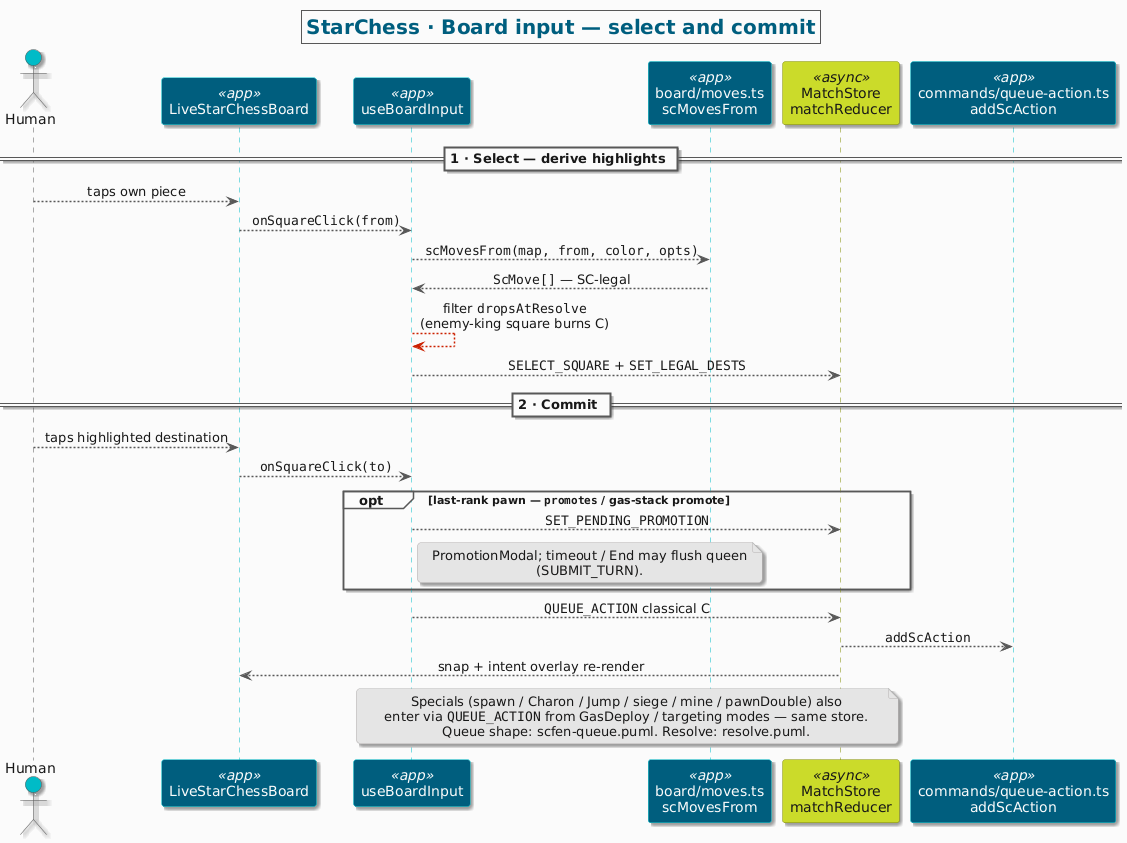

The diagram above was rendered by PlantUML. Its source (embedded in the PNG):
@startuml sc-moves-sequence
' purpose: Click → highlights → QUEUE_ACTION under useBoardInput.
!include ../../themes/proveo.puml

title StarChess · Board input — select and commit

actor "Human" as H
participant "LiveStarChessBoard" as VIEW <<app>>
participant "useBoardInput" as INPUT <<app>>
participant "board/moves.ts\nscMovesFrom" as SCM <<app>>
participant "MatchStore\nmatchReducer" as STORE <<async>>
participant "commands/queue-action.ts\naddScAction" as QACT <<app>>

== 1 · Select — derive highlights ==

H ARROW_MAIN VIEW : taps own piece
VIEW ARROW_MAIN INPUT : ""onSquareClick(from)""
INPUT ARROW_MAIN SCM : ""scMovesFrom(map, from, color, opts)""
SCM ARROW_MAIN INPUT : ""ScMove[]"" — SC-legal
INPUT ARROW_ERROR INPUT : filter ""dropsAtResolve""\n(enemy-king square burns C)
INPUT ARROW_MAIN STORE : ""SELECT_SQUARE"" + ""SET_LEGAL_DESTS""

== 2 · Commit ==

H ARROW_MAIN VIEW : taps highlighted destination
VIEW ARROW_MAIN INPUT : ""onSquareClick(to)""
opt last-rank pawn — ""promotes"" / gas-stack promote
  INPUT ARROW_OPTIONAL STORE : ""SET_PENDING_PROMOTION""
  note right of INPUT
    PromotionModal; timeout / End may flush queen
    (SUBMIT_TURN).
  end note
end
INPUT ARROW_MAIN STORE : ""QUEUE_ACTION"" classical C
STORE ARROW_MAIN QACT : ""addScAction""
STORE ARROW_MAIN VIEW : snap + intent overlay re-render

note over INPUT, STORE
  Specials (spawn / Charon / Jump / siege / mine / pawnDouble) also
  enter via ""QUEUE_ACTION"" from GasDeploy / targeting modes — same store.
  Queue shape: scfen-queue.puml. Resolve: resolve.puml.
end note
@enduml